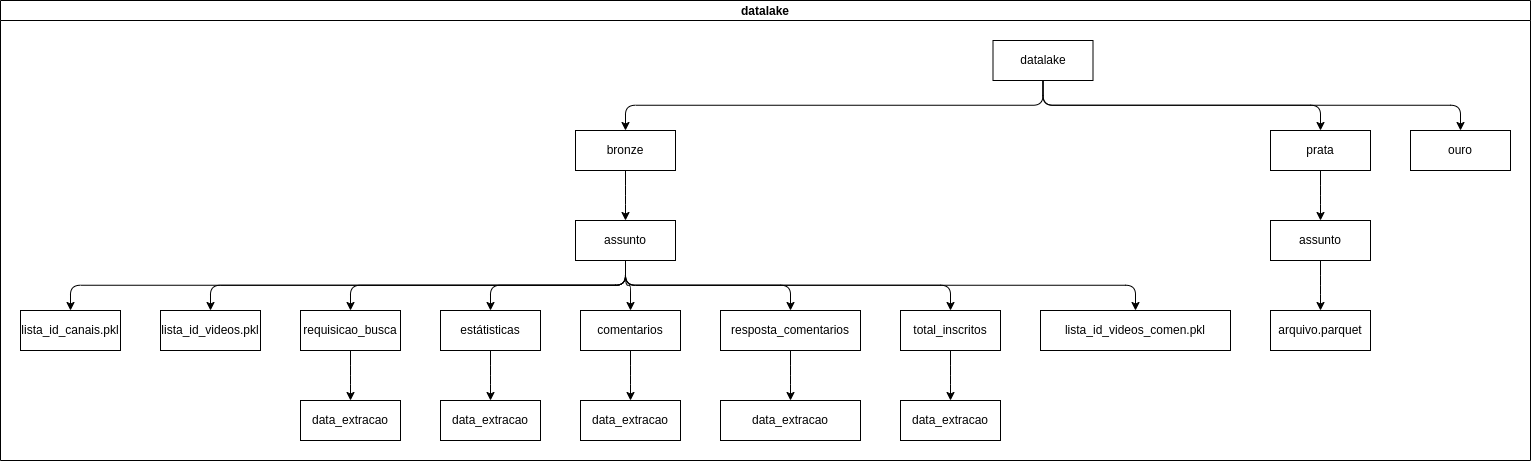

The diagram above was exported from draw.io. Its source (the exported page's mxGraphModel, read from the mxfile embedded in the PNG):
<mxGraphModel dx="2620" dy="1039" grid="1" gridSize="10" guides="1" tooltips="1" connect="1" arrows="1" fold="1" page="1" pageScale="1" pageWidth="827" pageHeight="1169" math="0" shadow="0">
  <root>
    <mxCell id="0" />
    <mxCell id="1" parent="0" />
    <mxCell id="jXUnVHqmlD-E5ONrHDIc-11" value="datalake" style="swimlane;startSize=20;horizontal=1;childLayout=treeLayout;horizontalTree=0;resizable=0;containerType=tree;fontSize=12;" parent="1" vertex="1">
      <mxGeometry x="-20" y="180" width="1530" height="460" as="geometry" />
    </mxCell>
    <mxCell id="jXUnVHqmlD-E5ONrHDIc-12" value="datalake" style="whiteSpace=wrap;html=1;" parent="jXUnVHqmlD-E5ONrHDIc-11" vertex="1">
      <mxGeometry x="992.5" y="40" width="100" height="40" as="geometry" />
    </mxCell>
    <mxCell id="jXUnVHqmlD-E5ONrHDIc-13" value="bronze" style="whiteSpace=wrap;html=1;" parent="jXUnVHqmlD-E5ONrHDIc-11" vertex="1">
      <mxGeometry x="575" y="130" width="100" height="40" as="geometry" />
    </mxCell>
    <mxCell id="jXUnVHqmlD-E5ONrHDIc-14" value="" style="edgeStyle=elbowEdgeStyle;elbow=vertical;html=1;rounded=1;curved=0;sourcePerimeterSpacing=0;targetPerimeterSpacing=0;startSize=6;endSize=6;" parent="jXUnVHqmlD-E5ONrHDIc-11" source="jXUnVHqmlD-E5ONrHDIc-12" target="jXUnVHqmlD-E5ONrHDIc-13" edge="1">
      <mxGeometry relative="1" as="geometry" />
    </mxCell>
    <mxCell id="jXUnVHqmlD-E5ONrHDIc-15" value="prata" style="whiteSpace=wrap;html=1;" parent="jXUnVHqmlD-E5ONrHDIc-11" vertex="1">
      <mxGeometry x="1270" y="130" width="100" height="40" as="geometry" />
    </mxCell>
    <mxCell id="jXUnVHqmlD-E5ONrHDIc-16" value="" style="edgeStyle=elbowEdgeStyle;elbow=vertical;html=1;rounded=1;curved=0;sourcePerimeterSpacing=0;targetPerimeterSpacing=0;startSize=6;endSize=6;" parent="jXUnVHqmlD-E5ONrHDIc-11" source="jXUnVHqmlD-E5ONrHDIc-12" target="jXUnVHqmlD-E5ONrHDIc-15" edge="1">
      <mxGeometry relative="1" as="geometry" />
    </mxCell>
    <mxCell id="jXUnVHqmlD-E5ONrHDIc-19" value="" style="edgeStyle=elbowEdgeStyle;elbow=vertical;html=1;rounded=1;curved=0;sourcePerimeterSpacing=0;targetPerimeterSpacing=0;startSize=6;endSize=6;" parent="jXUnVHqmlD-E5ONrHDIc-11" source="jXUnVHqmlD-E5ONrHDIc-12" target="jXUnVHqmlD-E5ONrHDIc-20" edge="1">
      <mxGeometry relative="1" as="geometry">
        <mxPoint x="-7963" y="120" as="sourcePoint" />
      </mxGeometry>
    </mxCell>
    <mxCell id="jXUnVHqmlD-E5ONrHDIc-20" value="ouro" style="whiteSpace=wrap;html=1;" parent="jXUnVHqmlD-E5ONrHDIc-11" vertex="1">
      <mxGeometry x="1410" y="130" width="100" height="40" as="geometry" />
    </mxCell>
    <mxCell id="jXUnVHqmlD-E5ONrHDIc-21" value="" style="edgeStyle=elbowEdgeStyle;elbow=vertical;html=1;rounded=1;curved=0;sourcePerimeterSpacing=0;targetPerimeterSpacing=0;startSize=6;endSize=6;" parent="jXUnVHqmlD-E5ONrHDIc-11" source="jXUnVHqmlD-E5ONrHDIc-13" target="jXUnVHqmlD-E5ONrHDIc-22" edge="1">
      <mxGeometry relative="1" as="geometry">
        <mxPoint x="-7953" y="120" as="sourcePoint" />
      </mxGeometry>
    </mxCell>
    <mxCell id="jXUnVHqmlD-E5ONrHDIc-22" value="assunto" style="whiteSpace=wrap;html=1;" parent="jXUnVHqmlD-E5ONrHDIc-11" vertex="1">
      <mxGeometry x="575" y="220" width="100" height="40" as="geometry" />
    </mxCell>
    <mxCell id="jXUnVHqmlD-E5ONrHDIc-25" value="" style="edgeStyle=elbowEdgeStyle;elbow=vertical;html=1;rounded=1;curved=0;sourcePerimeterSpacing=0;targetPerimeterSpacing=0;startSize=6;endSize=6;" parent="jXUnVHqmlD-E5ONrHDIc-11" source="jXUnVHqmlD-E5ONrHDIc-22" target="jXUnVHqmlD-E5ONrHDIc-26" edge="1">
      <mxGeometry relative="1" as="geometry">
        <mxPoint x="-7855" y="210" as="sourcePoint" />
      </mxGeometry>
    </mxCell>
    <mxCell id="jXUnVHqmlD-E5ONrHDIc-26" value="lista_id_canais.pkl" style="whiteSpace=wrap;html=1;" parent="jXUnVHqmlD-E5ONrHDIc-11" vertex="1">
      <mxGeometry x="20" y="310" width="100" height="40" as="geometry" />
    </mxCell>
    <mxCell id="jXUnVHqmlD-E5ONrHDIc-29" value="" style="edgeStyle=elbowEdgeStyle;elbow=vertical;html=1;rounded=1;curved=0;sourcePerimeterSpacing=0;targetPerimeterSpacing=0;startSize=6;endSize=6;" parent="jXUnVHqmlD-E5ONrHDIc-11" source="jXUnVHqmlD-E5ONrHDIc-22" target="jXUnVHqmlD-E5ONrHDIc-30" edge="1">
      <mxGeometry relative="1" as="geometry">
        <mxPoint x="-7645" y="300" as="sourcePoint" />
      </mxGeometry>
    </mxCell>
    <mxCell id="jXUnVHqmlD-E5ONrHDIc-30" value="lista_id_videos.pkl" style="whiteSpace=wrap;html=1;" parent="jXUnVHqmlD-E5ONrHDIc-11" vertex="1">
      <mxGeometry x="160" y="310" width="100" height="40" as="geometry" />
    </mxCell>
    <mxCell id="jXUnVHqmlD-E5ONrHDIc-33" value="" style="edgeStyle=elbowEdgeStyle;elbow=vertical;html=1;rounded=1;curved=0;sourcePerimeterSpacing=0;targetPerimeterSpacing=0;startSize=6;endSize=6;" parent="jXUnVHqmlD-E5ONrHDIc-11" source="jXUnVHqmlD-E5ONrHDIc-22" target="jXUnVHqmlD-E5ONrHDIc-34" edge="1">
      <mxGeometry relative="1" as="geometry">
        <mxPoint x="-7365" y="300" as="sourcePoint" />
      </mxGeometry>
    </mxCell>
    <mxCell id="jXUnVHqmlD-E5ONrHDIc-34" value="requisicao_busca" style="whiteSpace=wrap;html=1;" parent="jXUnVHqmlD-E5ONrHDIc-11" vertex="1">
      <mxGeometry x="300" y="310" width="100" height="40" as="geometry" />
    </mxCell>
    <mxCell id="jXUnVHqmlD-E5ONrHDIc-37" value="" style="edgeStyle=elbowEdgeStyle;elbow=vertical;html=1;rounded=1;curved=0;sourcePerimeterSpacing=0;targetPerimeterSpacing=0;startSize=6;endSize=6;" parent="jXUnVHqmlD-E5ONrHDIc-11" source="jXUnVHqmlD-E5ONrHDIc-22" target="jXUnVHqmlD-E5ONrHDIc-38" edge="1">
      <mxGeometry relative="1" as="geometry">
        <mxPoint x="-7015" y="300" as="sourcePoint" />
      </mxGeometry>
    </mxCell>
    <mxCell id="jXUnVHqmlD-E5ONrHDIc-38" value="estátisticas" style="whiteSpace=wrap;html=1;" parent="jXUnVHqmlD-E5ONrHDIc-11" vertex="1">
      <mxGeometry x="440" y="310" width="100" height="40" as="geometry" />
    </mxCell>
    <mxCell id="jXUnVHqmlD-E5ONrHDIc-39" value="" style="edgeStyle=elbowEdgeStyle;elbow=vertical;html=1;rounded=1;curved=0;sourcePerimeterSpacing=0;targetPerimeterSpacing=0;startSize=6;endSize=6;" parent="jXUnVHqmlD-E5ONrHDIc-11" source="jXUnVHqmlD-E5ONrHDIc-22" target="jXUnVHqmlD-E5ONrHDIc-40" edge="1">
      <mxGeometry relative="1" as="geometry">
        <mxPoint x="-6595" y="300" as="sourcePoint" />
      </mxGeometry>
    </mxCell>
    <mxCell id="jXUnVHqmlD-E5ONrHDIc-40" value="comentarios" style="whiteSpace=wrap;html=1;" parent="jXUnVHqmlD-E5ONrHDIc-11" vertex="1">
      <mxGeometry x="580" y="310" width="100" height="40" as="geometry" />
    </mxCell>
    <mxCell id="jXUnVHqmlD-E5ONrHDIc-41" value="" style="edgeStyle=elbowEdgeStyle;elbow=vertical;html=1;rounded=1;curved=0;sourcePerimeterSpacing=0;targetPerimeterSpacing=0;startSize=6;endSize=6;" parent="jXUnVHqmlD-E5ONrHDIc-11" source="jXUnVHqmlD-E5ONrHDIc-22" target="jXUnVHqmlD-E5ONrHDIc-42" edge="1">
      <mxGeometry relative="1" as="geometry">
        <mxPoint x="-6105" y="300" as="sourcePoint" />
      </mxGeometry>
    </mxCell>
    <mxCell id="jXUnVHqmlD-E5ONrHDIc-42" value="resposta_comentarios" style="whiteSpace=wrap;html=1;" parent="jXUnVHqmlD-E5ONrHDIc-11" vertex="1">
      <mxGeometry x="720" y="310" width="140" height="40" as="geometry" />
    </mxCell>
    <mxCell id="jXUnVHqmlD-E5ONrHDIc-43" value="" style="edgeStyle=elbowEdgeStyle;elbow=vertical;html=1;rounded=1;curved=0;sourcePerimeterSpacing=0;targetPerimeterSpacing=0;startSize=6;endSize=6;" parent="jXUnVHqmlD-E5ONrHDIc-11" source="jXUnVHqmlD-E5ONrHDIc-15" target="jXUnVHqmlD-E5ONrHDIc-44" edge="1">
      <mxGeometry relative="1" as="geometry">
        <mxPoint x="-4490.5" y="150" as="sourcePoint" />
      </mxGeometry>
    </mxCell>
    <mxCell id="jXUnVHqmlD-E5ONrHDIc-44" value="assunto" style="whiteSpace=wrap;html=1;" parent="jXUnVHqmlD-E5ONrHDIc-11" vertex="1">
      <mxGeometry x="1270" y="220" width="100" height="40" as="geometry" />
    </mxCell>
    <mxCell id="jXUnVHqmlD-E5ONrHDIc-47" value="" style="edgeStyle=elbowEdgeStyle;elbow=vertical;html=1;rounded=1;curved=0;sourcePerimeterSpacing=0;targetPerimeterSpacing=0;startSize=6;endSize=6;" parent="jXUnVHqmlD-E5ONrHDIc-11" source="jXUnVHqmlD-E5ONrHDIc-44" target="jXUnVHqmlD-E5ONrHDIc-48" edge="1">
      <mxGeometry relative="1" as="geometry">
        <mxPoint x="-2758.5" y="240" as="sourcePoint" />
      </mxGeometry>
    </mxCell>
    <mxCell id="jXUnVHqmlD-E5ONrHDIc-48" value="arquivo.parquet" style="whiteSpace=wrap;html=1;" parent="jXUnVHqmlD-E5ONrHDIc-11" vertex="1">
      <mxGeometry x="1270" y="310" width="100" height="40" as="geometry" />
    </mxCell>
    <mxCell id="7ixrhLnCLzSJIbRJxg0a-1" value="" style="edgeStyle=elbowEdgeStyle;elbow=vertical;html=1;rounded=1;curved=0;sourcePerimeterSpacing=0;targetPerimeterSpacing=0;startSize=6;endSize=6;" parent="jXUnVHqmlD-E5ONrHDIc-11" source="jXUnVHqmlD-E5ONrHDIc-34" target="7ixrhLnCLzSJIbRJxg0a-2" edge="1">
      <mxGeometry relative="1" as="geometry">
        <mxPoint x="-2799.5" y="350" as="sourcePoint" />
      </mxGeometry>
    </mxCell>
    <mxCell id="7ixrhLnCLzSJIbRJxg0a-2" value="data_extracao" style="whiteSpace=wrap;html=1;" parent="jXUnVHqmlD-E5ONrHDIc-11" vertex="1">
      <mxGeometry x="300" y="400" width="100" height="40" as="geometry" />
    </mxCell>
    <mxCell id="7ixrhLnCLzSJIbRJxg0a-3" value="" style="edgeStyle=elbowEdgeStyle;elbow=vertical;html=1;rounded=1;curved=0;sourcePerimeterSpacing=0;targetPerimeterSpacing=0;startSize=6;endSize=6;" parent="jXUnVHqmlD-E5ONrHDIc-11" source="jXUnVHqmlD-E5ONrHDIc-38" target="7ixrhLnCLzSJIbRJxg0a-4" edge="1">
      <mxGeometry relative="1" as="geometry">
        <mxPoint x="-2799.5" y="350" as="sourcePoint" />
      </mxGeometry>
    </mxCell>
    <mxCell id="7ixrhLnCLzSJIbRJxg0a-4" value="data_extracao" style="whiteSpace=wrap;html=1;" parent="jXUnVHqmlD-E5ONrHDIc-11" vertex="1">
      <mxGeometry x="440" y="400" width="100" height="40" as="geometry" />
    </mxCell>
    <mxCell id="7ixrhLnCLzSJIbRJxg0a-5" value="" style="edgeStyle=elbowEdgeStyle;elbow=vertical;html=1;rounded=1;curved=0;sourcePerimeterSpacing=0;targetPerimeterSpacing=0;startSize=6;endSize=6;" parent="jXUnVHqmlD-E5ONrHDIc-11" source="jXUnVHqmlD-E5ONrHDIc-40" target="7ixrhLnCLzSJIbRJxg0a-6" edge="1">
      <mxGeometry relative="1" as="geometry">
        <mxPoint x="-2719.5" y="350" as="sourcePoint" />
      </mxGeometry>
    </mxCell>
    <mxCell id="7ixrhLnCLzSJIbRJxg0a-6" value="data_extracao" style="whiteSpace=wrap;html=1;" parent="jXUnVHqmlD-E5ONrHDIc-11" vertex="1">
      <mxGeometry x="580" y="400" width="100" height="40" as="geometry" />
    </mxCell>
    <mxCell id="7ixrhLnCLzSJIbRJxg0a-7" value="" style="edgeStyle=elbowEdgeStyle;elbow=vertical;html=1;rounded=1;curved=0;sourcePerimeterSpacing=0;targetPerimeterSpacing=0;startSize=6;endSize=6;" parent="jXUnVHqmlD-E5ONrHDIc-11" source="jXUnVHqmlD-E5ONrHDIc-42" target="7ixrhLnCLzSJIbRJxg0a-8" edge="1">
      <mxGeometry relative="1" as="geometry">
        <mxPoint x="-2719.5" y="350" as="sourcePoint" />
      </mxGeometry>
    </mxCell>
    <mxCell id="7ixrhLnCLzSJIbRJxg0a-8" value="data_extracao" style="whiteSpace=wrap;html=1;" parent="jXUnVHqmlD-E5ONrHDIc-11" vertex="1">
      <mxGeometry x="720" y="400" width="140" height="40" as="geometry" />
    </mxCell>
    <mxCell id="7ixrhLnCLzSJIbRJxg0a-9" value="" style="edgeStyle=elbowEdgeStyle;elbow=vertical;html=1;rounded=1;curved=0;sourcePerimeterSpacing=0;targetPerimeterSpacing=0;startSize=6;endSize=6;" parent="jXUnVHqmlD-E5ONrHDIc-11" source="jXUnVHqmlD-E5ONrHDIc-22" target="7ixrhLnCLzSJIbRJxg0a-10" edge="1">
      <mxGeometry relative="1" as="geometry">
        <mxPoint x="-2799.5" y="350" as="sourcePoint" />
      </mxGeometry>
    </mxCell>
    <mxCell id="7ixrhLnCLzSJIbRJxg0a-10" value="total_inscritos" style="whiteSpace=wrap;html=1;" parent="jXUnVHqmlD-E5ONrHDIc-11" vertex="1">
      <mxGeometry x="900" y="310" width="100" height="40" as="geometry" />
    </mxCell>
    <mxCell id="7ixrhLnCLzSJIbRJxg0a-11" value="" style="edgeStyle=elbowEdgeStyle;elbow=vertical;html=1;rounded=1;curved=0;sourcePerimeterSpacing=0;targetPerimeterSpacing=0;startSize=6;endSize=6;" parent="jXUnVHqmlD-E5ONrHDIc-11" source="7ixrhLnCLzSJIbRJxg0a-10" target="7ixrhLnCLzSJIbRJxg0a-12" edge="1">
      <mxGeometry relative="1" as="geometry">
        <mxPoint x="-2034.5" y="350" as="sourcePoint" />
      </mxGeometry>
    </mxCell>
    <mxCell id="7ixrhLnCLzSJIbRJxg0a-12" value="data_extracao" style="whiteSpace=wrap;html=1;" parent="jXUnVHqmlD-E5ONrHDIc-11" vertex="1">
      <mxGeometry x="900" y="400" width="100" height="40" as="geometry" />
    </mxCell>
    <mxCell id="yOcOL8JUVRXw_1GSFJv2-1" value="" style="edgeStyle=elbowEdgeStyle;elbow=vertical;html=1;rounded=1;curved=0;sourcePerimeterSpacing=0;targetPerimeterSpacing=0;startSize=6;endSize=6;" parent="jXUnVHqmlD-E5ONrHDIc-11" source="jXUnVHqmlD-E5ONrHDIc-22" target="yOcOL8JUVRXw_1GSFJv2-2" edge="1">
      <mxGeometry relative="1" as="geometry">
        <mxPoint x="-2034.5" y="350" as="sourcePoint" />
      </mxGeometry>
    </mxCell>
    <mxCell id="yOcOL8JUVRXw_1GSFJv2-2" value="lista_id_videos_comen&lt;span style=&quot;background-color: initial;&quot;&gt;.pkl&lt;/span&gt;" style="whiteSpace=wrap;html=1;" parent="jXUnVHqmlD-E5ONrHDIc-11" vertex="1">
      <mxGeometry x="1040" y="310" width="190" height="40" as="geometry" />
    </mxCell>
  </root>
</mxGraphModel>